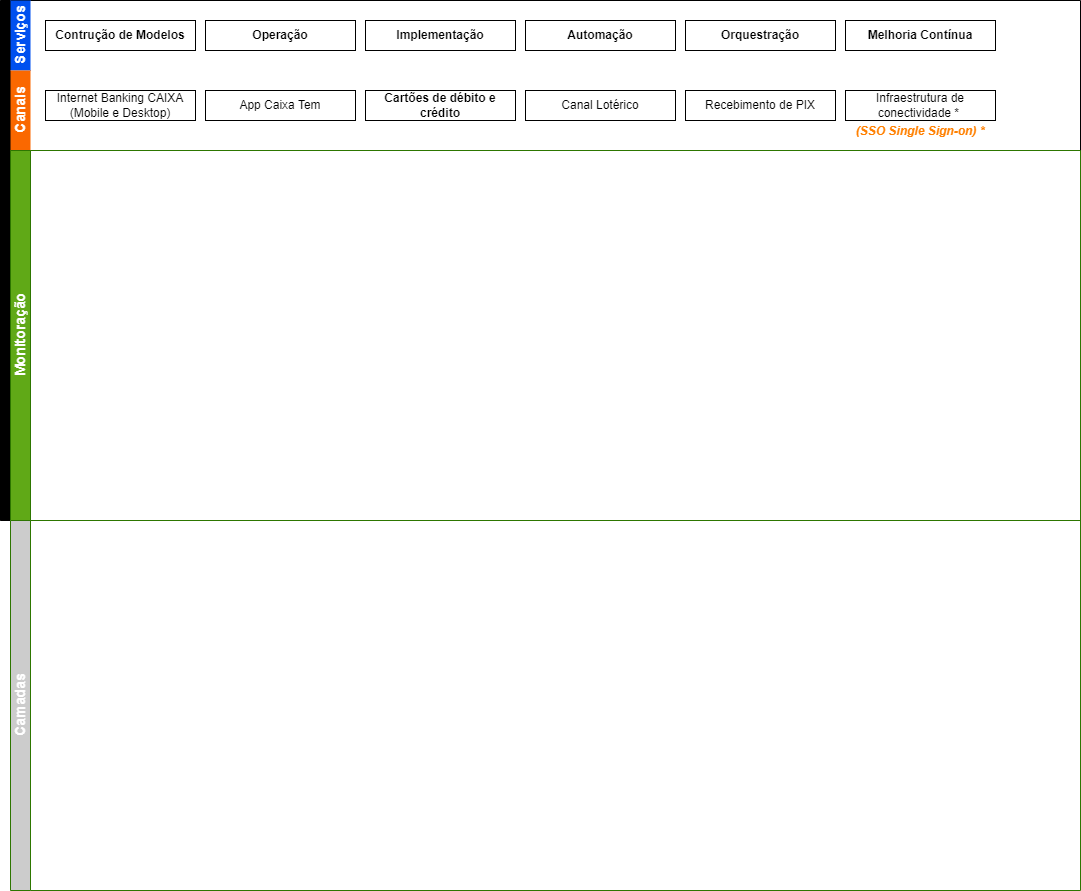

The diagram above was exported from draw.io. Its source (the exported page's mxGraphModel, read from the mxfile embedded in the PNG):
<mxGraphModel dx="1422" dy="754" grid="1" gridSize="10" guides="1" tooltips="1" connect="1" arrows="1" fold="1" page="1" pageScale="1" pageWidth="827" pageHeight="1169" math="0" shadow="0">
  <root>
    <mxCell id="0" />
    <mxCell id="1" parent="0" />
    <mxCell id="dNxyNK7c78bLwvsdeMH5-19" value="" style="swimlane;html=1;childLayout=stackLayout;resizeParent=1;resizeParentMax=0;horizontal=0;startSize=10;horizontalStack=0;fillColor=#000000;fontColor=#000000;strokeColor=#000000;fontSize=14;" parent="1" vertex="1">
      <mxGeometry width="1080" height="520" as="geometry" />
    </mxCell>
    <mxCell id="dNxyNK7c78bLwvsdeMH5-20" value="Serviços" style="swimlane;html=1;startSize=20;horizontal=0;fillColor=#0050ef;strokeColor=none;fontColor=#ffffff;fontSize=14;" parent="dNxyNK7c78bLwvsdeMH5-19" vertex="1">
      <mxGeometry x="10" width="1070" height="70" as="geometry">
        <mxRectangle x="10" width="1070" height="30" as="alternateBounds" />
      </mxGeometry>
    </mxCell>
    <mxCell id="dNxyNK7c78bLwvsdeMH5-24" value="&lt;div style=&quot;&quot;&gt;&lt;span style=&quot;background-color: initial;&quot;&gt;&lt;b&gt;Contrução de Modelos&lt;/b&gt;&lt;/span&gt;&lt;/div&gt;" style="rounded=0;whiteSpace=wrap;html=1;fontFamily=Helvetica;fontSize=12;fontColor=#000000;align=center;" parent="dNxyNK7c78bLwvsdeMH5-20" vertex="1">
      <mxGeometry x="35" y="20" width="150" height="30" as="geometry" />
    </mxCell>
    <mxCell id="JuUdMdJWf1PqWNtz0Jch-4" value="&lt;div style=&quot;&quot;&gt;&lt;span style=&quot;background-color: initial;&quot;&gt;&lt;b&gt;Operação&lt;/b&gt;&lt;/span&gt;&lt;/div&gt;" style="rounded=0;whiteSpace=wrap;html=1;fontFamily=Helvetica;fontSize=12;fontColor=#000000;align=center;" parent="dNxyNK7c78bLwvsdeMH5-20" vertex="1">
      <mxGeometry x="195" y="20" width="150" height="30" as="geometry" />
    </mxCell>
    <mxCell id="JuUdMdJWf1PqWNtz0Jch-6" value="&lt;div style=&quot;&quot;&gt;&lt;span style=&quot;background-color: initial;&quot;&gt;&lt;b&gt;Implementação&lt;/b&gt;&lt;/span&gt;&lt;/div&gt;" style="rounded=0;whiteSpace=wrap;html=1;fontFamily=Helvetica;fontSize=12;fontColor=#000000;align=center;" parent="dNxyNK7c78bLwvsdeMH5-20" vertex="1">
      <mxGeometry x="355" y="20" width="150" height="30" as="geometry" />
    </mxCell>
    <mxCell id="JuUdMdJWf1PqWNtz0Jch-5" value="&lt;div style=&quot;&quot;&gt;&lt;span style=&quot;background-color: initial;&quot;&gt;&lt;b&gt;Automação&lt;/b&gt;&lt;/span&gt;&lt;/div&gt;" style="rounded=0;whiteSpace=wrap;html=1;fontFamily=Helvetica;fontSize=12;fontColor=#000000;align=center;" parent="dNxyNK7c78bLwvsdeMH5-20" vertex="1">
      <mxGeometry x="515" y="20" width="150" height="30" as="geometry" />
    </mxCell>
    <mxCell id="JuUdMdJWf1PqWNtz0Jch-8" value="&lt;div style=&quot;&quot;&gt;&lt;span style=&quot;background-color: initial;&quot;&gt;&lt;b&gt;Orquestração&lt;/b&gt;&lt;/span&gt;&lt;/div&gt;" style="rounded=0;whiteSpace=wrap;html=1;fontFamily=Helvetica;fontSize=12;fontColor=#000000;align=center;" parent="dNxyNK7c78bLwvsdeMH5-20" vertex="1">
      <mxGeometry x="675" y="20" width="150" height="30" as="geometry" />
    </mxCell>
    <mxCell id="JuUdMdJWf1PqWNtz0Jch-9" value="&lt;div style=&quot;&quot;&gt;&lt;span style=&quot;background-color: initial;&quot;&gt;&lt;b&gt;Melhoria Contínua&lt;/b&gt;&lt;/span&gt;&lt;/div&gt;" style="rounded=0;whiteSpace=wrap;html=1;fontFamily=Helvetica;fontSize=12;fontColor=#000000;align=center;" parent="dNxyNK7c78bLwvsdeMH5-20" vertex="1">
      <mxGeometry x="835" y="20" width="150" height="30" as="geometry" />
    </mxCell>
    <mxCell id="dNxyNK7c78bLwvsdeMH5-21" value="&lt;font color=&quot;#ffffff&quot; style=&quot;font-size: 14px;&quot;&gt;Canais&lt;/font&gt;" style="swimlane;html=1;startSize=20;horizontal=0;fillColor=#fa6800;fontColor=#000000;strokeColor=none;fontSize=14;" parent="dNxyNK7c78bLwvsdeMH5-19" vertex="1">
      <mxGeometry x="10" y="70" width="1070" height="80" as="geometry" />
    </mxCell>
    <mxCell id="JuUdMdJWf1PqWNtz0Jch-16" value="&lt;div style=&quot;&quot;&gt;Internet Banking CAIXA (Mobile e Desktop)&lt;br&gt;&lt;/div&gt;" style="rounded=0;whiteSpace=wrap;html=1;fontFamily=Helvetica;fontSize=12;fontColor=#000000;align=center;" parent="dNxyNK7c78bLwvsdeMH5-21" vertex="1">
      <mxGeometry x="35" y="20" width="150" height="30" as="geometry" />
    </mxCell>
    <mxCell id="JuUdMdJWf1PqWNtz0Jch-17" value="&lt;div style=&quot;&quot;&gt;&lt;div&gt;App Caixa Tem&lt;/div&gt;&lt;/div&gt;" style="rounded=0;whiteSpace=wrap;html=1;fontFamily=Helvetica;fontSize=12;fontColor=#000000;align=center;" parent="dNxyNK7c78bLwvsdeMH5-21" vertex="1">
      <mxGeometry x="195" y="20" width="150" height="30" as="geometry" />
    </mxCell>
    <mxCell id="JuUdMdJWf1PqWNtz0Jch-18" value="&lt;div style=&quot;&quot;&gt;&lt;b&gt;Cartões de débito e crédito&lt;/b&gt;&lt;br&gt;&lt;/div&gt;" style="rounded=0;whiteSpace=wrap;html=1;fontFamily=Helvetica;fontSize=12;fontColor=#000000;align=center;" parent="dNxyNK7c78bLwvsdeMH5-21" vertex="1">
      <mxGeometry x="355" y="20" width="150" height="30" as="geometry" />
    </mxCell>
    <mxCell id="JuUdMdJWf1PqWNtz0Jch-19" value="&lt;div style=&quot;&quot;&gt;&lt;div&gt;Canal Lotérico&lt;/div&gt;&lt;/div&gt;" style="rounded=0;whiteSpace=wrap;html=1;fontFamily=Helvetica;fontSize=12;fontColor=#000000;align=center;" parent="dNxyNK7c78bLwvsdeMH5-21" vertex="1">
      <mxGeometry x="515" y="20" width="150" height="30" as="geometry" />
    </mxCell>
    <mxCell id="JuUdMdJWf1PqWNtz0Jch-20" value="&lt;div style=&quot;&quot;&gt;&lt;div&gt;Recebimento de PIX&lt;/div&gt;&lt;/div&gt;" style="rounded=0;whiteSpace=wrap;html=1;fontFamily=Helvetica;fontSize=12;fontColor=#000000;align=center;" parent="dNxyNK7c78bLwvsdeMH5-21" vertex="1">
      <mxGeometry x="675" y="20" width="150" height="30" as="geometry" />
    </mxCell>
    <mxCell id="JuUdMdJWf1PqWNtz0Jch-21" value="&lt;div style=&quot;&quot;&gt;&lt;div&gt;Infraestrutura de conectividade *&amp;nbsp;&lt;/div&gt;&lt;/div&gt;" style="rounded=0;whiteSpace=wrap;html=1;fontFamily=Helvetica;fontSize=12;fontColor=#000000;align=center;" parent="dNxyNK7c78bLwvsdeMH5-21" vertex="1">
      <mxGeometry x="835" y="20" width="150" height="30" as="geometry" />
    </mxCell>
    <mxCell id="JuUdMdJWf1PqWNtz0Jch-23" value="&lt;div&gt;&lt;b&gt;&lt;i&gt;&lt;font color=&quot;#ff8000&quot;&gt;(SSO Single Sign-on)&amp;nbsp;&lt;span style=&quot;background-color: initial;&quot;&gt;*&lt;/span&gt;&lt;/font&gt;&lt;/i&gt;&lt;/b&gt;&lt;/div&gt;" style="text;html=1;strokeColor=none;fillColor=none;align=center;verticalAlign=middle;whiteSpace=wrap;rounded=0;" parent="dNxyNK7c78bLwvsdeMH5-21" vertex="1">
      <mxGeometry x="840" y="46" width="140" height="30" as="geometry" />
    </mxCell>
    <mxCell id="dNxyNK7c78bLwvsdeMH5-22" value="Monitoração" style="swimlane;html=1;startSize=20;horizontal=0;fillColor=#60a917;fontColor=#ffffff;strokeColor=#2D7600;labelBackgroundColor=none;labelBorderColor=none;fontSize=14;" parent="dNxyNK7c78bLwvsdeMH5-19" vertex="1">
      <mxGeometry x="10" y="150" width="1070" height="370" as="geometry" />
    </mxCell>
    <mxCell id="JuUdMdJWf1PqWNtz0Jch-30" value="Camadas" style="swimlane;html=1;startSize=20;horizontal=0;fillColor=#CCCCCC;fontColor=#ffffff;strokeColor=#2D7600;labelBackgroundColor=none;labelBorderColor=none;fontSize=14;" parent="1" vertex="1">
      <mxGeometry x="10" y="520" width="1070" height="370" as="geometry" />
    </mxCell>
  </root>
</mxGraphModel>